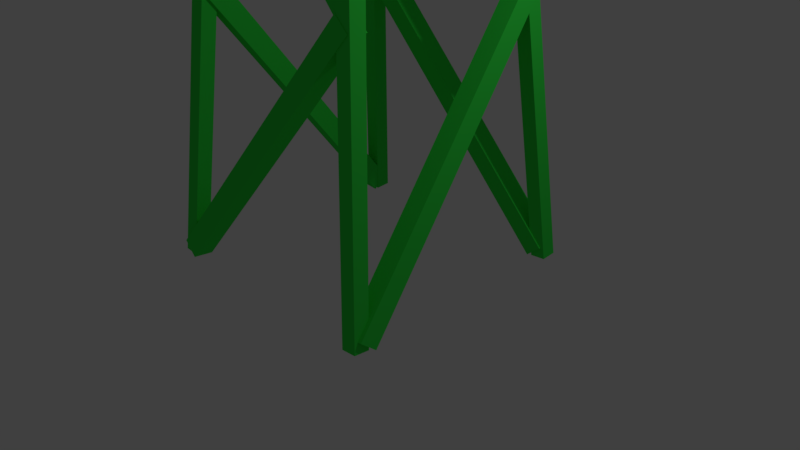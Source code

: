 # Source: guardtower.blend  (saved by Blender 2.78.0; exported with 4.5.12 LTS)
import bpy
from mathutils import Matrix  # noqa: F401  (used for matrix-valued properties, if any)

bpy.ops.wm.read_factory_settings(use_empty=True)
scene = bpy.context.scene
scene.name = 'Scene'

# ---- collections
col_collection_1 = bpy.data.collections.new('Collection 1'); scene.collection.children.link(col_collection_1)

# ---- materials (node trees are filled in below, after node groups)
mat_material = bpy.data.materials.new('Material')
mat_material.alpha_threshold = 0.0
mat_material.use_transparent_shadow = False
mat_material.diffuse_color = (0.038, 0.8, 0.0682, 1.0)
mat_material.roughness = 0.5
mat_material.line_color = (0.0, 0.0, 0.0, 1.0)
mat_mat2 = bpy.data.materials.new('Mat2')
mat_mat2.alpha_threshold = 0.0
mat_mat2.use_transparent_shadow = False
mat_mat2.diffuse_color = (0.8, 0.003669, 0.008994, 1.0)
mat_mat2.roughness = 0.5
mat_post = bpy.data.materials.new('Post')
mat_post.alpha_threshold = 0.0
mat_post.use_transparent_shadow = False
mat_post.diffuse_color = (0.1236, 0.1584, 0.8, 1.0)
mat_post.roughness = 0.5

# ---- material node trees

# ---- world
world_world = bpy.data.worlds.new('World'); scene.world = world_world
world_world.color = (0.05088, 0.05088, 0.05088)
world_world.use_sun_shadow = False
world_world.sun_shadow_jitter_overblur = 0.0
world_world.cycles.sampling_method = 'MANUAL'

# ---- cameras
cam_camera = bpy.data.cameras.new('Camera')
cam_camera.clip_end = 100.0
cam_camera.lens = 35.0
cam_camera.sensor_width = 32.0
cam_camera.sensor_height = 18.0
cam_camera.ortho_scale = 7.314
cam_camera.dof.focus_distance = 0.0
cam_camera.dof.aperture_fstop = 128.0

# ---- lights
light_lamp = bpy.data.lights.new('Lamp', 'POINT')
light_lamp.transmission_factor = 0.0
light_lamp.cutoff_distance = 30.0
light_lamp.energy = 100.0
light_lamp.shadow_buffer_clip_start = 1.001
light_lamp.shadow_soft_size = 0.1
light_lamp.shadow_maximum_resolution = 0.006
light_lamp.use_absolute_resolution = True

# ---- meshes
me_cube = bpy.data.meshes.new('Cube')
me_cube.from_pydata([(1.662, 1.67, 0.04778), (1.663, 1.471, 0.03042), (1.464, 1.471, 0.01299), (1.463, 1.67, 0.03035), (0.9674, 0.9726, 7.987), (0.9689, 0.7734, 7.97), (0.7696, 0.7734, 7.952), (0.7681, 0.9726, 7.97), (-1.0, -1.0, 7.9), (-1.0, -1.0, 8.1), (-1.0, 1.0, 7.9), (-1.0, 1.0, 8.1), (1.0, -1.0, 7.9), (1.0, -1.0, 8.1), (1.0, 1.0, 7.9), (1.0, 1.0, 8.1), (-1.648, 1.656, 0.04778), (-1.448, 1.658, 0.03042), (-1.448, 1.458, 0.01299), (-1.648, 1.457, 0.03035), (-0.9504, 0.9615, 7.987), (-0.7512, 0.963, 7.97), (-0.7512, 0.7638, 7.952), (-0.9504, 0.7623, 7.97), (-1.657, -1.659, 0.04778), (-1.659, -1.46, 0.03042), (-1.46, -1.46, 0.01299), (-1.458, -1.659, 0.03035), (-0.9627, -0.9621, 7.987), (-0.9642, -0.7629, 7.97), (-0.7649, -0.7629, 7.952), (-0.7634, -0.9621, 7.97), (1.652, -1.663, 0.04778), (1.453, -1.665, 0.03042), (1.453, -1.465, 0.01299), (1.652, -1.464, 0.03035), (0.9551, -0.9685, 7.987), (0.7559, -0.97, 7.97), (0.7559, -0.7708, 7.952), (0.9551, -0.7693, 7.97), (-1.41, -1.707, 0.03121), (-1.606, -1.692, 0.1932), (-1.41, -1.454, 0.006738), (-1.606, -1.438, 0.1687), (1.339, -1.389, 3.324), (1.144, -1.374, 3.486), (1.339, -1.136, 3.3), (1.144, -1.12, 3.462), (-1.088, -1.164, 5.579), (-0.9623, -1.153, 5.708), (-1.088, -0.9845, 5.564), (-0.9623, -0.9733, 5.692), (1.187, -1.356, 3.372), (1.312, -1.345, 3.5), (1.187, -1.177, 3.356), (1.312, -1.166, 3.484), (-0.9531, -1.187, 5.577), (-1.127, -1.176, 5.72), (-0.9531, -0.9629, 5.558), (-1.127, -0.9511, 5.701), (0.9387, -0.9993, 7.859), (0.765, -0.9875, 8.002), (0.9387, -0.7747, 7.841), (0.765, -0.7629, 7.984), (1.707, -1.41, 0.03121), (1.692, -1.606, 0.1932), (1.454, -1.41, 0.006738), (1.438, -1.606, 0.1687), (1.389, 1.339, 3.324), (1.374, 1.144, 3.486), (1.136, 1.339, 3.3), (1.12, 1.144, 3.462), (1.164, -1.088, 5.579), (1.153, -0.9623, 5.708), (0.9845, -1.088, 5.564), (0.9733, -0.9623, 5.692), (1.356, 1.187, 3.372), (1.345, 1.312, 3.5), (1.177, 1.187, 3.356), (1.166, 1.312, 3.484), (1.187, -0.9531, 5.577), (1.176, -1.127, 5.72), (0.9629, -0.9531, 5.558), (0.9511, -1.127, 5.701), (0.9993, 0.9387, 7.859), (0.9875, 0.765, 8.002), (0.7747, 0.9387, 7.841), (0.7629, 0.765, 7.984), (1.41, 1.707, 0.03121), (1.606, 1.692, 0.1932), (1.41, 1.454, 0.006738), (1.606, 1.438, 0.1687), (-1.339, 1.389, 3.324), (-1.144, 1.374, 3.486), (-1.339, 1.136, 3.3), (-1.144, 1.12, 3.462), (1.088, 1.164, 5.579), (0.9623, 1.153, 5.708), (1.088, 0.9845, 5.564), (0.9623, 0.9733, 5.692), (-1.187, 1.356, 3.372), (-1.312, 1.345, 3.5), (-1.187, 1.177, 3.356), (-1.312, 1.166, 3.484), (0.9531, 1.187, 5.577), (1.127, 1.176, 5.72), (0.9531, 0.9629, 5.558), (1.127, 0.9511, 5.701), (-0.9387, 0.9993, 7.859), (-0.765, 0.9875, 8.002), (-0.9387, 0.7747, 7.841), (-0.765, 0.7629, 7.984), (-1.707, 1.41, 0.03121), (-1.692, 1.606, 0.1932), (-1.454, 1.41, 0.006738), (-1.438, 1.606, 0.1687), (-1.389, -1.339, 3.324), (-1.374, -1.144, 3.486), (-1.136, -1.339, 3.3), (-1.12, -1.144, 3.462), (-1.164, 1.088, 5.579), (-1.153, 0.9623, 5.708), (-0.9845, 1.088, 5.564), (-0.9733, 0.9623, 5.692), (-1.356, -1.187, 3.372), (-1.345, -1.312, 3.5), (-1.177, -1.187, 3.356), (-1.166, -1.312, 3.484), (-1.187, 0.9531, 5.577), (-1.176, 1.127, 5.72), (-0.9629, 0.9531, 5.558), (-0.9511, 1.127, 5.701), (-0.9993, -0.9387, 7.859), (-0.9875, -0.765, 8.002), (-0.7747, -0.9387, 7.841), (-0.7629, -0.765, 7.984), (0.006709, 0.2955, 8.1), (-0.2531, 0.1455, 8.1), (-0.2531, -0.1545, 8.1), (0.006709, -0.3045, 8.1), (0.2665, -0.1545, 8.1), (0.2665, 0.1455, 8.1), (-0.07774, 0.1418, 9.227), (-0.1622, -0.004472, 9.227), (-0.07774, -0.1507, 9.227), (0.09115, -0.1507, 9.227), (0.1756, -0.004472, 9.227), (0.09115, 0.1418, 9.227), (0.006709, -0.004472, 9.156), (0.3088, -0.2239, 9.387), (-0.1087, -0.3596, 9.387), (-0.3666, -0.004472, 9.387), (-0.1087, 0.3506, 9.387), (0.3088, 0.215, 9.387), (0.1221, -0.3596, 9.76), (-0.2953, -0.2239, 9.76), (-0.2953, 0.215, 9.76), (0.1221, 0.3506, 9.76), (0.3801, -0.004472, 9.76), (0.006709, -0.004472, 9.991), (-0.0611, -0.2132, 9.218), (0.1842, -0.1335, 9.218), (0.1164, -0.3422, 9.354), (0.3618, -0.004472, 9.354), (0.1842, 0.1245, 9.218), (-0.2127, -0.004472, 9.218), (-0.2806, -0.2132, 9.354), (-0.0611, 0.2042, 9.218), (-0.2806, 0.2042, 9.354), (0.1164, 0.3332, 9.354), (0.4037, -0.1335, 9.573), (0.4037, 0.1245, 9.573), (0.006709, -0.4219, 9.573), (0.2521, -0.3422, 9.573), (-0.3903, -0.1335, 9.573), (-0.2386, -0.3422, 9.573), (-0.2386, 0.3332, 9.573), (-0.3903, 0.1245, 9.573), (0.2521, 0.3332, 9.573), (0.006709, 0.413, 9.573), (0.294, -0.2132, 9.793), (-0.103, -0.3422, 9.793), (-0.3484, -0.004472, 9.793), (-0.103, 0.3332, 9.793), (0.294, 0.2042, 9.793), (0.07452, -0.2132, 9.929), (0.2262, -0.004472, 9.929), (-0.1708, -0.1335, 9.929), (-0.1708, 0.1245, 9.929), (0.07452, 0.2042, 9.929)], [], [(0, 1, 2, 3), (4, 7, 6, 5), (0, 4, 5, 1), (1, 5, 6, 2), (2, 6, 7, 3), (4, 0, 3, 7), (8, 9, 11, 10), (10, 11, 15, 14), (14, 15, 13, 12), (12, 13, 9, 8), (10, 14, 12, 8), (15, 11, 9, 13), (16, 17, 18, 19), (20, 23, 22, 21), (16, 20, 21, 17), (17, 21, 22, 18), (18, 22, 23, 19), (20, 16, 19, 23), (24, 25, 26, 27), (28, 31, 30, 29), (24, 28, 29, 25), (25, 29, 30, 26), (26, 30, 31, 27), (28, 24, 27, 31), (32, 33, 34, 35), (36, 39, 38, 37), (32, 36, 37, 33), (33, 37, 38, 34), (34, 38, 39, 35), (36, 32, 35, 39), (40, 41, 43, 42), (42, 43, 47, 46), (46, 47, 45, 44), (44, 45, 41, 40), (42, 46, 44, 40), (47, 43, 41, 45), (48, 49, 51, 50), (50, 51, 55, 54), (54, 55, 53, 52), (52, 53, 49, 48), (50, 54, 52, 48), (55, 51, 49, 53), (56, 57, 59, 58), (58, 59, 63, 62), (62, 63, 61, 60), (60, 61, 57, 56), (58, 62, 60, 56), (63, 59, 57, 61), (64, 65, 67, 66), (66, 67, 71, 70), (70, 71, 69, 68), (68, 69, 65, 64), (66, 70, 68, 64), (71, 67, 65, 69), (72, 73, 75, 74), (74, 75, 79, 78), (78, 79, 77, 76), (76, 77, 73, 72), (74, 78, 76, 72), (79, 75, 73, 77), (80, 81, 83, 82), (82, 83, 87, 86), (86, 87, 85, 84), (84, 85, 81, 80), (82, 86, 84, 80), (87, 83, 81, 85), (88, 89, 91, 90), (90, 91, 95, 94), (94, 95, 93, 92), (92, 93, 89, 88), (90, 94, 92, 88), (95, 91, 89, 93), (96, 97, 99, 98), (98, 99, 103, 102), (102, 103, 101, 100), (100, 101, 97, 96), (98, 102, 100, 96), (103, 99, 97, 101), (104, 105, 107, 106), (106, 107, 111, 110), (110, 111, 109, 108), (108, 109, 105, 104), (106, 110, 108, 104), (111, 107, 105, 109), (112, 113, 115, 114), (114, 115, 119, 118), (118, 119, 117, 116), (116, 117, 113, 112), (114, 118, 116, 112), (119, 115, 113, 117), (120, 121, 123, 122), (122, 123, 127, 126), (126, 127, 125, 124), (124, 125, 121, 120), (122, 126, 124, 120), (127, 123, 121, 125), (128, 129, 131, 130), (130, 131, 135, 134), (134, 135, 133, 132), (132, 133, 129, 128), (130, 134, 132, 128), (135, 131, 129, 133), (136, 147, 141), (140, 145, 139), (138, 143, 137), (141, 146, 140), (139, 144, 138), (137, 142, 136), (136, 142, 147), (140, 146, 145), (138, 144, 143), (141, 147, 146), (139, 145, 144), (137, 143, 142), (148, 161, 160), (149, 161, 163), (148, 160, 165), (148, 165, 167), (148, 167, 164), (149, 163, 170), (150, 162, 172), (151, 166, 174), (152, 168, 176), (153, 169, 178), (149, 170, 173), (150, 172, 175), (151, 174, 177), (152, 176, 179), (153, 178, 171), (154, 180, 185), (155, 181, 187), (156, 182, 188), (157, 183, 189), (158, 184, 186), (186, 189, 159), (186, 184, 189), (184, 157, 189), (189, 188, 159), (189, 183, 188), (183, 156, 188), (188, 187, 159), (188, 182, 187), (182, 155, 187), (187, 185, 159), (187, 181, 185), (181, 154, 185), (185, 186, 159), (185, 180, 186), (180, 158, 186), (171, 184, 158), (171, 178, 184), (178, 157, 184), (179, 183, 157), (179, 176, 183), (176, 156, 183), (177, 182, 156), (177, 174, 182), (174, 155, 182), (175, 181, 155), (175, 172, 181), (172, 154, 181), (173, 180, 154), (173, 170, 180), (170, 158, 180), (178, 179, 157), (178, 169, 179), (169, 152, 179), (176, 177, 156), (176, 168, 177), (168, 151, 177), (174, 175, 155), (174, 166, 175), (166, 150, 175), (172, 173, 154), (172, 162, 173), (162, 149, 173), (170, 171, 158), (170, 163, 171), (163, 153, 171), (164, 169, 153), (164, 167, 169), (167, 152, 169), (167, 168, 152), (167, 165, 168), (165, 151, 168), (165, 166, 151), (165, 160, 166), (160, 150, 166), (163, 164, 153), (163, 161, 164), (161, 148, 164), (160, 162, 150), (160, 161, 162), (161, 149, 162)])
me_cube.polygons.foreach_set('material_index', [0, 0, 0, 0, 0, 0, 0, 0, 0, 0, 0, 0, 0, 0, 0, 0, 0, 0, 0, 0, 0, 0, 0, 0, 0, 0, 0, 0, 0, 0, 0, 0, 0, 0, 0, 0, 0, 0, 0, 0, 0, 0, 0, 0, 0, 0, 0, 0, 0, 0, 0, 0, 0, 0, 0, 0, 0, 0, 0, 0, 0, 0, 0, 0, 0, 0, 0, 0, 0, 0, 0, 0, 0, 0, 0, 0, 0, 0, 0, 0, 0, 0, 0, 0, 0, 0, 0, 0, 0, 0, 0, 0, 0, 0, 0, 0, 0, 0, 0, 0, 0, 0, 2, 2, 2, 2, 2, 2, 2, 2, 2, 2, 2, 2, 1, 1, 1, 1, 1, 1, 1, 1, 1, 1, 1, 1, 1, 1, 1, 1, 1, 1, 1, 1, 1, 1, 1, 1, 1, 1, 1, 1, 1, 1, 1, 1, 1, 1, 1, 1, 1, 1, 1, 1, 1, 1, 1, 1, 1, 1, 1, 1, 1, 1, 1, 1, 1, 1, 1, 1, 1, 1, 1, 1, 1, 1, 1, 1, 1, 1, 1, 1, 1, 1, 1, 1, 1, 1, 1, 1, 1, 1, 1, 1])
me_cube.materials.append(mat_material)
me_cube.materials.append(mat_mat2)
me_cube.materials.append(mat_post)
me_cube.use_remesh_preserve_volume = False
me_cube.use_remesh_preserve_attributes = False
me_cube.use_mirror_vertex_groups = False
me_cube.update()

# ---- objects
ob_guardtower = bpy.data.objects.new('GuardTower', me_cube)
ob_lamp = bpy.data.objects.new('Lamp', light_lamp)
ob_camera = bpy.data.objects.new('Camera', cam_camera)

# ---- transforms, parenting, visibility, modifiers, constraints
ob_guardtower.location = (0.0, 0.0, 0.0)
ob_guardtower.lock_rotations_4d = False
ob_guardtower.empty_display_type = 'ARROWS'
ob_guardtower.lineart.crease_threshold = 0.0
ob_lamp.location = (4.076, 1.005, 5.904)
ob_lamp.rotation_euler = (0.6503, 0.05522, 1.866)
ob_lamp.lock_rotations_4d = False
ob_lamp.empty_display_type = 'ARROWS'
ob_lamp.color = (0.0, 0.0, 0.0, 0.0)
ob_lamp.lineart.crease_threshold = 0.0
ob_camera.location = (7.481, -6.508, 5.344)
ob_camera.rotation_euler = (1.109, 0.0, 0.8149)
ob_camera.lock_rotations_4d = False
ob_camera.empty_display_type = 'ARROWS'
ob_camera.color = (0.0, 0.0, 0.0, 0.0)
ob_camera.display_type = 'WIRE'
ob_camera.lineart.crease_threshold = 0.0

# ---- collection membership
col_collection_1.objects.link(ob_guardtower)
col_collection_1.objects.link(ob_lamp)
col_collection_1.objects.link(ob_camera)

# ---- scene / render settings (as saved in the file)
scene.camera = ob_camera
scene.frame_start = 1; scene.frame_end = 250; scene.frame_set(1)
scene.render.engine = 'BLENDER_EEVEE_NEXT'
scene.render.resolution_percentage = 50
scene.render.dither_intensity = 0.0
scene.cycles.use_denoising = False
scene.cycles.samples = 128
scene.cycles.sampling_pattern = 'TABULATED_SOBOL'
scene.cycles.light_sampling_threshold = 0.0
scene.cycles.use_adaptive_sampling = False
scene.cycles.use_light_tree = False
scene.cycles.blur_glossy = 0.0
scene.cycles.sample_clamp_indirect = 0.0
scene.view_settings.view_transform = 'Standard'
bpy.context.view_layer.update()
